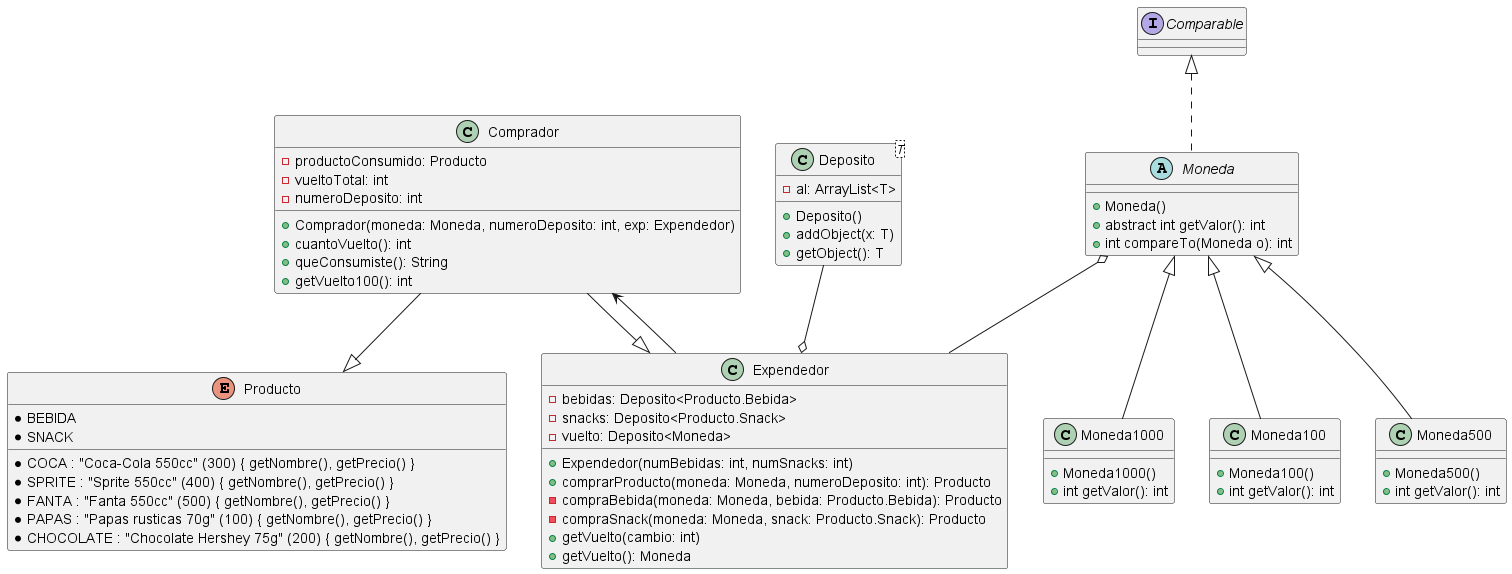

The diagram above was rendered by PlantUML. Its source (embedded in the PNG):
@startuml

class Comprador {
    - productoConsumido: Producto
    - vueltoTotal: int
    - numeroDeposito: int

    + Comprador(moneda: Moneda, numeroDeposito: int, exp: Expendedor)
    + cuantoVuelto(): int
    + queConsumiste(): String
    + getVuelto100(): int
}

class Expendedor {
  - bebidas: Deposito<Producto.Bebida>
  - snacks: Deposito<Producto.Snack>
  - vuelto: Deposito<Moneda>

  + Expendedor(numBebidas: int, numSnacks: int)
  + comprarProducto(moneda: Moneda, numeroDeposito: int): Producto
      - compraBebida(moneda: Moneda, bebida: Producto.Bebida): Producto
      - compraSnack(moneda: Moneda, snack: Producto.Snack): Producto
  + getVuelto(cambio: int)
  + getVuelto(): Moneda

}

enum Producto {
  * BEBIDA
    * COCA : "Coca-Cola 550cc" (300) { getNombre(), getPrecio() }
    * SPRITE : "Sprite 550cc" (400) { getNombre(), getPrecio() }
    * FANTA : "Fanta 550cc" (500) { getNombre(), getPrecio() }
  * SNACK
    * PAPAS : "Papas rusticas 70g" (100) { getNombre(), getPrecio() }
    * CHOCOLATE : "Chocolate Hershey 75g" (200) { getNombre(), getPrecio() }
}

class Deposito<T> {
    - al: ArrayList<T>

    + Deposito()
    + addObject(x: T)
    + getObject(): T
}

abstract class Moneda implements Comparable<Moneda> {

    + Moneda()
    + abstract int getValor(): int
    + int compareTo(Moneda o): int
}

class Moneda100 extends Moneda {

    + Moneda100()
    + int getValor(): int
}

class Moneda500 extends Moneda {

    + Moneda500()
    + int getValor(): int
}

class Moneda1000 extends Moneda {

    + Moneda1000()
    + int getValor(): int
}

Comprador --|> Expendedor
Expendedor --> Comprador
Comprador --|> Producto
Moneda o-- Expendedor
Deposito --o Expendedor

@enduml